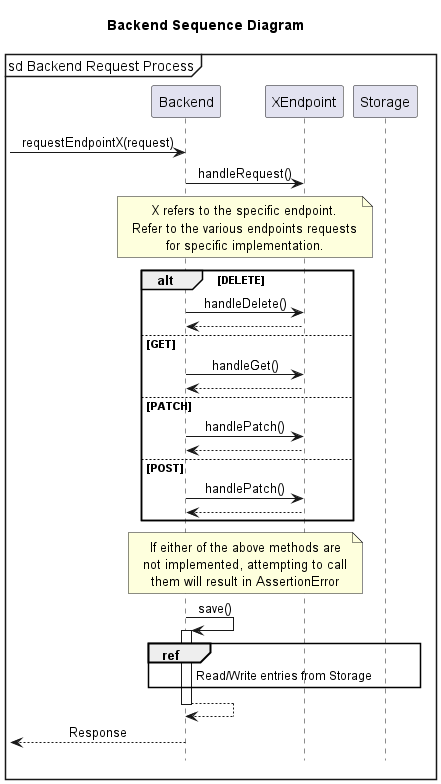

The diagram above was rendered by PlantUML. Its source (embedded in the PNG):
@startuml
!include ../Style.puml

mainframe sd Backend Request Process
title Backend Sequence Diagram

-> Backend : requestEndpointX(request)
Backend -> XEndpoint : handleRequest()
note over Backend, XEndpoint
    X refers to the specific endpoint.
    Refer to the various endpoints requests
    for specific implementation.
end note
alt DELETE
    Backend -> XEndpoint : handleDelete()
    return
else GET
    Backend -> XEndpoint : handleGet()
    return
else PATCH
    Backend -> XEndpoint : handlePatch()
    return
else POST
    Backend -> XEndpoint : handlePatch()
    return
end
note over Backend, XEndpoint
    If either of the above methods are
    not implemented, attempting to call
    them will result in AssertionError
end note

Backend -> Backend++ : save()
ref over Backend, Storage
    Read/Write entries from Storage
end ref
return

<-- Backend : Response



@enduml